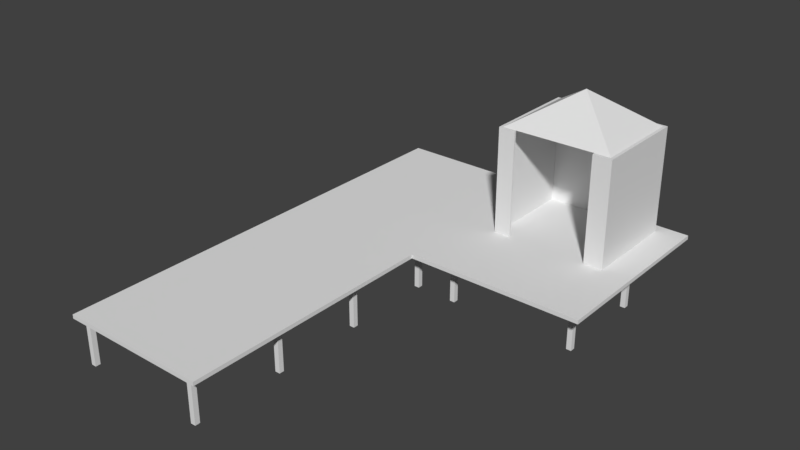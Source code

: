 # Source: LandProp_BoatHouse_Marina.blend  (saved by Blender 2.79.0; exported with 4.5.12 LTS)
import bpy
from mathutils import Matrix  # noqa: F401  (used for matrix-valued properties, if any)

bpy.ops.wm.read_factory_settings(use_empty=True)
scene = bpy.context.scene
scene.name = 'Scene'

# ---- collections
col_collection_1 = bpy.data.collections.new('Collection 1'); scene.collection.children.link(col_collection_1)

# ---- world
world_world = bpy.data.worlds.new('World'); scene.world = world_world
world_world.color = (0.05088, 0.05088, 0.05088)
world_world.use_sun_shadow = False
world_world.sun_shadow_jitter_overblur = 0.0
world_world.cycles.sampling_method = 'MANUAL'

# ---- meshes
me_cube_001 = bpy.data.meshes.new('Cube.001')
me_cube_001.from_pydata([(-26.48, -1.0, -1.0), (-26.48, -1.0, 17.24), (-26.48, 1.0, -1.0), (-26.48, 1.0, 17.24), (-24.48, -1.0, -1.0), (-24.48, -1.0, 17.24), (-24.48, 1.0, -1.0), (-24.48, 1.0, 17.24), (24.2, -1.0, -1.0), (24.2, -1.0, 17.24), (24.2, 1.0, -1.0), (24.2, 1.0, 17.24), (26.2, -1.0, -1.0), (26.2, -1.0, 17.24), (26.2, 1.0, -1.0), (26.2, 1.0, 17.24), (-26.48, -38.18, -1.0), (-26.48, -38.18, 17.24), (-26.48, -36.18, -1.0), (-26.48, -36.18, 17.24), (-24.48, -38.18, -1.0), (-24.48, -38.18, 17.24), (-24.48, -36.18, -1.0), (-24.48, -36.18, 17.24), (24.2, -38.18, -1.0), (24.2, -38.18, 17.24), (24.2, -36.18, -1.0), (24.2, -36.18, 17.24), (26.2, -38.18, -1.0), (26.2, -38.18, 17.24), (26.2, -36.18, -1.0), (26.2, -36.18, 17.24), (-26.48, 35.85, -1.0), (-26.48, 35.85, 17.24), (-26.48, 37.85, -1.0), (-26.48, 37.85, 17.24), (-24.48, 35.85, -1.0), (-24.48, 35.85, 17.24), (-24.48, 37.85, -1.0), (-24.48, 37.85, 17.24), (24.2, 35.85, -1.0), (24.2, 35.85, 17.24), (24.2, 37.85, -1.0), (24.2, 37.85, 17.24), (26.2, 35.85, -1.0), (26.2, 35.85, 17.24), (26.2, 37.85, -1.0), (26.2, 37.85, 17.24), (-26.48, -75.05, -1.0), (-26.48, -75.05, 17.24), (-26.48, -73.05, -1.0), (-26.48, -73.05, 17.24), (-24.48, -75.05, -1.0), (-24.48, -75.05, 17.24), (-24.48, -73.05, -1.0), (-24.48, -73.05, 17.24), (24.2, -75.05, -1.0), (24.2, -75.05, 17.24), (24.2, -73.05, -1.0), (24.2, -73.05, 17.24), (26.2, -75.05, -1.0), (26.2, -75.05, 17.24), (26.2, -73.05, -1.0), (26.2, -73.05, 17.24), (-26.48, 72.81, -1.0), (-26.48, 72.81, 17.24), (-26.48, 74.81, -1.0), (-26.48, 74.81, 17.24), (-24.48, 72.81, -1.0), (-24.48, 72.81, 17.24), (-24.48, 74.81, -1.0), (-24.48, 74.81, 17.24), (24.2, 72.81, -1.0), (24.2, 72.81, 17.24), (24.2, 74.81, -1.0), (24.2, 74.81, 17.24), (26.2, 72.81, -1.0), (26.2, 72.81, 17.24), (26.2, 74.81, -1.0), (26.2, 74.81, 17.24), (-30.07, -77.23, 16.88), (-30.07, -77.23, 18.47), (-30.07, 104.9, 16.88), (-30.07, 104.9, 18.47), (30.07, -77.23, 16.88), (30.07, -77.23, 18.47), (30.07, 104.9, 16.88), (30.07, 104.9, 18.47), (-30.07, 26.85, 16.88), (-30.07, 26.85, 18.47), (30.07, 26.85, 16.88), (30.07, 26.85, 18.47), (100.6, 104.9, 16.88), (100.6, 104.9, 18.47), (100.6, 26.85, 16.88), (100.6, 26.85, 18.47), (41.1, 35.85, -1.0), (41.1, 35.85, 17.24), (41.1, 37.85, -1.0), (41.1, 37.85, 17.24), (43.1, 35.85, -1.0), (43.1, 35.85, 17.24), (43.1, 37.85, -1.0), (43.1, 37.85, 17.24), (91.78, 35.85, -1.0), (91.78, 35.85, 17.24), (91.78, 37.85, -1.0), (91.78, 37.85, 17.24), (93.78, 35.85, -1.0), (93.78, 35.85, 17.24), (93.78, 37.85, -1.0), (93.78, 37.85, 17.24), (41.1, 72.81, -1.0), (41.1, 72.81, 17.24), (41.1, 74.81, -1.0), (41.1, 74.81, 17.24), (43.1, 72.81, -1.0), (43.1, 72.81, 17.24), (43.1, 74.81, -1.0), (43.1, 74.81, 17.24), (91.78, 72.81, -1.0), (91.78, 72.81, 17.24), (91.78, 74.81, -1.0), (91.78, 74.81, 17.24), (93.78, 72.81, -1.0), (93.78, 72.81, 17.24), (93.78, 74.81, -1.0), (93.78, 74.81, 17.24), (42.72, 99.07, 18.08), (42.72, 99.07, 61.2), (42.72, 100.3, 18.08), (42.72, 100.3, 61.2), (89.34, 99.07, 18.08), (89.34, 99.07, 61.2), (89.34, 100.3, 18.08), (89.34, 100.3, 61.2), (88.02, 100.3, 18.08), (88.02, 100.3, 61.2), (88.02, 99.07, 18.08), (88.02, 99.07, 61.2), (43.88, 100.3, 18.08), (43.88, 99.07, 61.2), (43.88, 100.3, 61.2), (43.88, 99.07, 18.08), (65.95, 100.3, 61.2), (65.95, 99.07, 18.08), (65.95, 100.3, 18.08), (65.95, 99.07, 61.2), (42.72, 60.92, 18.08), (42.72, 60.92, 61.2), (89.34, 60.92, 18.08), (89.34, 60.92, 61.2), (88.02, 60.92, 18.08), (88.02, 60.92, 61.2), (43.88, 60.92, 61.2), (43.88, 60.92, 18.08), (43.88, 61.82, 18.08), (42.72, 61.82, 18.08), (42.72, 61.82, 61.2), (43.88, 61.82, 61.2), (89.34, 62.21, 18.08), (88.02, 62.21, 18.08), (88.02, 62.21, 61.2), (89.34, 62.21, 61.2), (81.62, 60.92, 18.08), (81.62, 60.92, 61.2), (81.62, 62.21, 18.08), (81.62, 62.21, 61.2), (49.48, 60.92, 61.2), (49.48, 60.92, 18.08), (49.48, 61.82, 18.08), (49.48, 61.82, 61.2), (66.07, 80.54, 75.71)], [], [(0, 1, 3, 2), (2, 3, 7, 6), (6, 7, 5, 4), (4, 5, 1, 0), (2, 6, 4, 0), (7, 3, 1, 5), (8, 9, 11, 10), (10, 11, 15, 14), (14, 15, 13, 12), (12, 13, 9, 8), (10, 14, 12, 8), (15, 11, 9, 13), (16, 17, 19, 18), (18, 19, 23, 22), (22, 23, 21, 20), (20, 21, 17, 16), (18, 22, 20, 16), (23, 19, 17, 21), (24, 25, 27, 26), (26, 27, 31, 30), (30, 31, 29, 28), (28, 29, 25, 24), (26, 30, 28, 24), (31, 27, 25, 29), (32, 33, 35, 34), (34, 35, 39, 38), (38, 39, 37, 36), (36, 37, 33, 32), (34, 38, 36, 32), (39, 35, 33, 37), (40, 41, 43, 42), (42, 43, 47, 46), (46, 47, 45, 44), (44, 45, 41, 40), (42, 46, 44, 40), (47, 43, 41, 45), (48, 49, 51, 50), (50, 51, 55, 54), (54, 55, 53, 52), (52, 53, 49, 48), (50, 54, 52, 48), (55, 51, 49, 53), (56, 57, 59, 58), (58, 59, 63, 62), (62, 63, 61, 60), (60, 61, 57, 56), (58, 62, 60, 56), (63, 59, 57, 61), (64, 65, 67, 66), (66, 67, 71, 70), (70, 71, 69, 68), (68, 69, 65, 64), (66, 70, 68, 64), (71, 67, 65, 69), (72, 73, 75, 74), (74, 75, 79, 78), (78, 79, 77, 76), (76, 77, 73, 72), (74, 78, 76, 72), (79, 75, 73, 77), (88, 89, 83, 82), (82, 83, 87, 86), (90, 91, 85, 84), (84, 85, 81, 80), (88, 90, 84, 80), (91, 89, 81, 85), (87, 83, 89, 91), (82, 86, 90, 88), (90, 86, 92, 94), (80, 81, 89, 88), (92, 93, 95, 94), (91, 90, 94, 95), (86, 87, 93, 92), (87, 91, 95, 93), (96, 97, 99, 98), (98, 99, 103, 102), (102, 103, 101, 100), (100, 101, 97, 96), (98, 102, 100, 96), (103, 99, 97, 101), (104, 105, 107, 106), (106, 107, 111, 110), (110, 111, 109, 108), (108, 109, 105, 104), (106, 110, 108, 104), (111, 107, 105, 109), (112, 113, 115, 114), (114, 115, 119, 118), (118, 119, 117, 116), (116, 117, 113, 112), (114, 118, 116, 112), (119, 115, 113, 117), (120, 121, 123, 122), (122, 123, 127, 126), (126, 127, 125, 124), (124, 125, 121, 120), (122, 126, 124, 120), (127, 123, 121, 125), (128, 129, 131, 130), (136, 137, 135, 134), (134, 135, 133, 132), (158, 157, 148, 149), (136, 134, 132, 138), (142, 131, 129, 141), (135, 137, 139, 133), (146, 136, 138, 145), (157, 156, 155, 148), (146, 144, 137, 136), (130, 131, 142, 140), (130, 140, 143, 128), (144, 142, 141, 147), (145, 147, 141, 143), (138, 139, 147, 145), (137, 144, 147, 139), (140, 142, 144, 146), (140, 146, 145, 143), (155, 154, 149, 148), (150, 151, 153, 152), (161, 160, 150, 152), (163, 162, 153, 151), (159, 158, 149, 154), (160, 163, 151, 150), (152, 153, 165, 164), (156, 159, 171, 170), (143, 141, 159, 156), (141, 129, 158, 159), (128, 143, 156, 157), (129, 128, 157, 158), (139, 138, 161, 162), (132, 133, 163, 160), (133, 139, 162, 163), (138, 132, 160, 161), (167, 166, 164, 165), (161, 152, 164, 166), (162, 161, 166, 167), (153, 162, 167, 165), (170, 171, 168, 169), (154, 155, 169, 168), (155, 156, 170, 169), (159, 154, 168, 171), (139, 172, 162), (159, 172, 141), (162, 172, 159, 171, 167), (141, 172, 139, 147)])
me_cube_001.use_remesh_preserve_volume = False
me_cube_001.use_remesh_preserve_attributes = False
me_cube_001.use_mirror_vertex_groups = False
me_cube_001.update()

# ---- objects
ob_cube = bpy.data.objects.new('Cube', me_cube_001)

# ---- transforms, parenting, visibility, modifiers, constraints
ob_cube.location = (0.0, 0.0, 0.0)
ob_cube.scale = (0.08068, 0.08068, 0.08068)
ob_cube.lineart.crease_threshold = 0.0

# ---- collection membership
col_collection_1.objects.link(ob_cube)

# ---- scene / render settings (as saved in the file)
scene.frame_start = 1; scene.frame_end = 250; scene.frame_set(1)
scene.render.engine = 'BLENDER_EEVEE_NEXT'
scene.render.resolution_percentage = 50
scene.render.dither_intensity = 0.0
scene.cycles.use_denoising = False
scene.cycles.samples = 128
scene.cycles.sampling_pattern = 'TABULATED_SOBOL'
scene.cycles.use_adaptive_sampling = False
scene.cycles.use_light_tree = False
scene.cycles.blur_glossy = 0.0
scene.cycles.sample_clamp_indirect = 0.0
scene.view_settings.view_transform = 'Standard'
bpy.context.view_layer.update()

# ---- added for rendering (the .blend has no active camera and no usable light): camera, sun
cam_auto = bpy.data.cameras.new('AutoCamera')
cam_auto.lens = 50.0
cam_auto.sensor_width = 36.0
cam_auto.clip_end = 1000.0
ob_auto_camera = bpy.data.objects.new('AutoCamera', cam_auto)
scene.collection.objects.link(ob_auto_camera)
ob_auto_camera.location = (20.5285, -20.1051, 17.1621)
ob_auto_camera.rotation_euler = (1.09748, -7.21219e-08, 0.694738)
scene.camera = ob_auto_camera
light_auto_sun = bpy.data.lights.new('AutoSun', 'SUN')
light_auto_sun.energy = 3.0
light_auto_sun.angle = 0.0523599
ob_auto_sun = bpy.data.objects.new('AutoSun', light_auto_sun)
scene.collection.objects.link(ob_auto_sun)
ob_auto_sun.rotation_euler = (0.872665, 0.174533, 0.523599)
bpy.context.view_layer.update()
